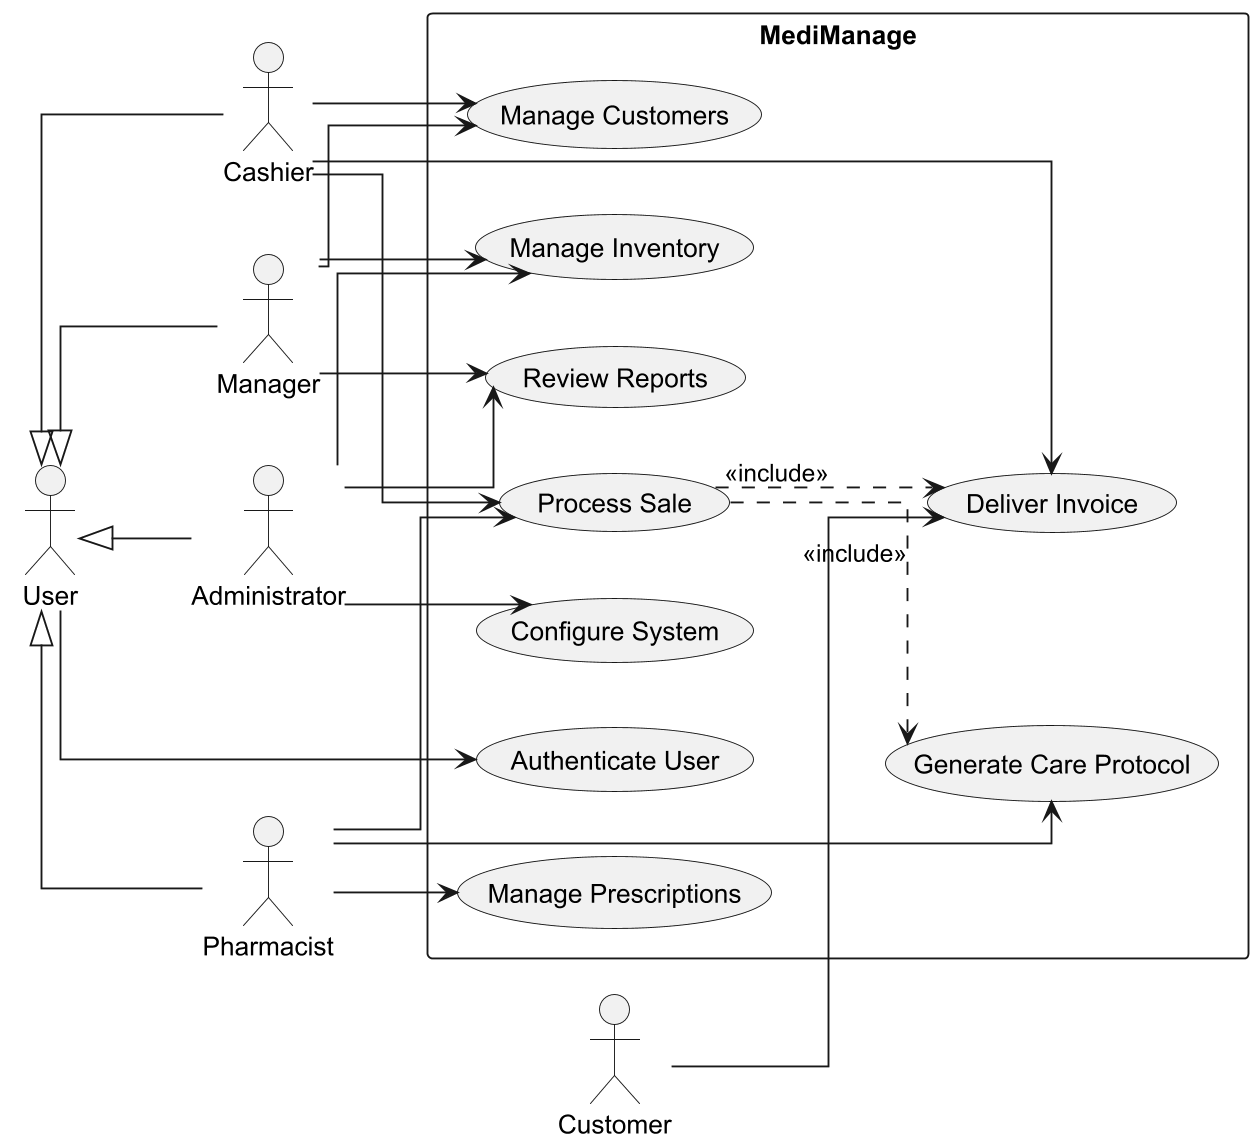

The diagram above was rendered by PlantUML. Its source (embedded in the PNG):
@startuml
skinparamlocked dpi 180
left to right direction
skinparam shadowing false
skinparam packageStyle rectangle
skinparam linetype ortho

actor User
actor Cashier
actor Pharmacist
actor Manager
actor Administrator
actor Customer

User <|-- Cashier
User <|-- Pharmacist
User <|-- Manager
User <|-- Administrator

rectangle "MediManage" {
  usecase "Authenticate User" as UC1
  usecase "Manage Customers" as UC2
  usecase "Process Sale" as UC3
  usecase "Deliver Invoice" as UC4
  usecase "Manage Prescriptions" as UC5
  usecase "Generate Care Protocol" as UC6
  usecase "Manage Inventory" as UC7
  usecase "Review Reports" as UC8
  usecase "Configure System" as UC9
}

User --> UC1
Cashier --> UC2
Cashier --> UC3
Cashier --> UC4

Pharmacist --> UC3
Pharmacist --> UC5
Pharmacist --> UC6

Manager --> UC2
Manager --> UC7
Manager --> UC8

Administrator --> UC7
Administrator --> UC8
Administrator --> UC9

Customer --> UC4

UC3 ..> UC4 : <<include>>
UC3 ..> UC6 : <<include>>
@enduml